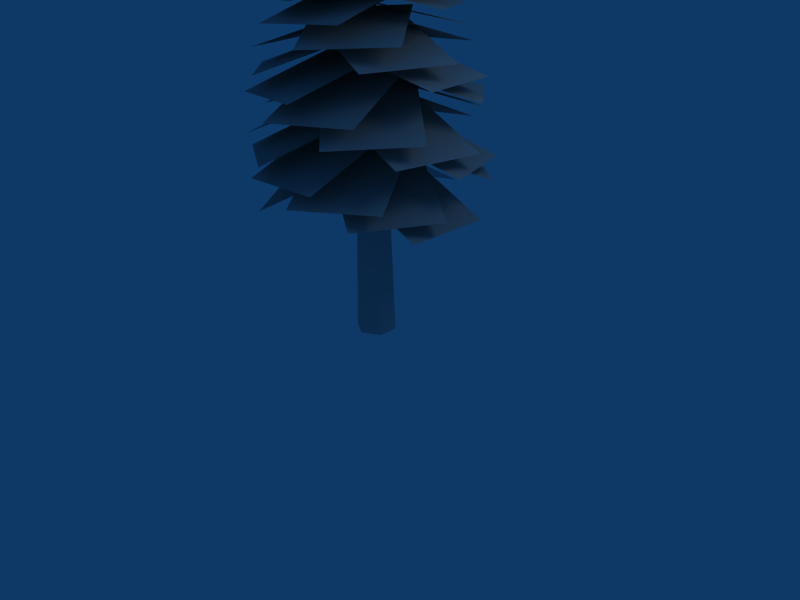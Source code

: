 # Source: great_pine.blend  (saved by Blender 2.44.0; exported with 4.5.12 LTS)
import bpy
from mathutils import Matrix  # noqa: F401  (used for matrix-valued properties, if any)

bpy.ops.wm.read_factory_settings(use_empty=True)
scene = bpy.context.scene
scene.name = 'Scene'

# ---- collections
col_collection_1 = bpy.data.collections.new('Collection 1'); scene.collection.children.link(col_collection_1)

# ---- materials (node trees are filled in below, after node groups)
mat_pmat3 = bpy.data.materials.new('pmat3')
mat_pmat3.alpha_threshold = 0.0
mat_pmat3.diffuse_color = (0.7, 0.7, 0.7, 1.0)
mat_pmat3.roughness = 0.5
mat_pmat3.line_color = (0.0, 0.0, 0.0, 1.0)
mat_pmat1 = bpy.data.materials.new('pmat1')
mat_pmat1.alpha_threshold = 0.0
mat_pmat1.diffuse_color = (0.7, 0.7, 0.7, 1.0)
mat_pmat1.roughness = 0.5
mat_pmat1.line_color = (0.0, 0.0, 0.0, 1.0)

# ---- material node trees

# ---- world
world_world = bpy.data.worlds.new('World'); scene.world = world_world
world_world.color = (0.05656, 0.2208, 0.4)
world_world.use_sun_shadow = False
world_world.sun_shadow_jitter_overblur = 0.0
world_world.cycles.sampling_method = 'MANUAL'
world_world.cycles.sample_map_resolution = 256

# ---- cameras
cam_camera = bpy.data.cameras.new('Camera')
cam_camera.passepartout_alpha = 0.2
cam_camera.clip_end = 100.0
cam_camera.lens = 35.0
cam_camera.ortho_scale = 7.314
cam_camera.show_passepartout = False
cam_camera.show_safe_areas = True
cam_camera.dof.focus_distance = 0.0
cam_camera.dof.aperture_fstop = 128.0

# ---- lights
light_spot = bpy.data.lights.new('Spot', 'POINT')
light_spot.transmission_factor = 0.0
light_spot.cutoff_distance = 30.0
light_spot.energy = 100.0
light_spot.shadow_buffer_clip_start = 1.001
light_spot.shadow_soft_size = 1.0
light_spot.shadow_maximum_resolution = 0.006
light_spot.use_absolute_resolution = True
light_spot.cycles.use_multiple_importance_sampling = False

# ---- meshes
me_plant_pmat3 = bpy.data.meshes.new('plant_pmat3')
me_plant_pmat3.from_pydata([(0.0, 1.5, 6.164), (0.0, 0.0, 6.164), (3.481, 0.0, 4.614), (3.481, 1.5, 4.614), (0.0, -1.5, 6.164), (3.481, -1.5, 4.614), (-1.409, -0.513, 6.293), (0.0, 0.0, 6.327), (-1.153, 3.279, 4.67), (-2.562, 2.766, 4.636), (1.409, 0.513, 6.362), (0.256, 3.792, 4.705), (0.9639, -1.149, 6.515), (0.0, 0.0, 6.491), (-2.664, -2.27, 4.802), (-1.7, -3.419, 4.826), (-0.9639, 1.149, 6.467), (-3.628, -1.121, 4.777), (0.7498, 1.299, 6.674), (0.0, 0.0, 6.655), (3.133, -1.786, 5.121), (3.883, -0.4866, 5.141), (-0.7498, -1.299, 6.635), (2.384, -3.085, 5.102), (-1.477, 0.2605, 6.779), (0.0, 0.0, 6.818), (0.6685, 3.552, 5.232), (-0.8082, 3.813, 5.193), (1.477, -0.2605, 6.857), (2.145, 3.292, 5.271), (0.2604, -1.477, 6.989), (0.0, 0.0, 6.982), (-3.539, -0.6319, 5.295), (-3.279, -2.109, 5.302), (-0.2604, 1.477, 6.975), (-3.8, 0.8453, 5.288), (1.299, 0.75, 7.181), (0.0, 0.0, 7.145), (1.877, -3.176, 5.62), (3.175, -2.426, 5.656), (-1.299, -0.75, 7.109), (0.5781, -3.926, 5.584), (-1.149, 0.9642, 7.277), (0.0, 0.0, 7.309), (2.416, 2.828, 5.817), (1.268, 3.792, 5.784), (1.149, -0.9642, 7.342), (3.565, 1.864, 5.849), (-0.5128, -1.41, 7.458), (0.0, 0.0, 7.473), (-3.442, 1.27, 5.83), (-3.955, -0.1399, 5.815), (0.5128, 1.41, 7.488), (-2.929, 2.679, 5.845), (1.491, -3e-06, 7.681), (-0.007921, 0.0, 7.636), (0.0371, -3.729, 6.115), (1.536, -3.729, 6.159), (-1.507, 3e-06, 7.592), (-1.462, -3.729, 6.07), (-0.5302, 1.41, 7.784), (-0.01743, 0.0, 7.799), (3.541, 1.279, 6.406), (3.028, 2.689, 6.39), (0.4954, -1.41, 7.815), (4.054, -0.1302, 6.421), (-1.175, -0.9642, 7.927), (-0.02693, 0.0, 7.963), (-2.389, 2.871, 6.412), (-3.538, 1.907, 6.377), (1.122, 0.9642, 7.998), (-1.241, 3.835, 6.448), (1.262, -0.75, 8.167), (-0.03644, 0.0, 8.126), (-1.865, -3.249, 6.616), (-0.567, -3.999, 6.657), (-1.335, 0.75, 8.085), (-3.164, -2.499, 6.575), (0.2144, 1.477, 8.298), (-0.04594, 0.0, 8.29), (3.691, -0.6511, 6.984), (3.951, 0.8261, 6.992), (-0.3063, -1.477, 8.281), (3.43, -2.128, 6.976), (-1.532, -0.2605, 8.405), (-0.05545, 0.0, 8.453), (-0.6594, 3.687, 7.036), (-2.136, 3.426, 6.988), (1.421, 0.2605, 8.501), (0.817, 3.947, 7.084), (0.6846, -1.299, 8.641), (-0.06495, 0.0, 8.616), (-3.25, -1.867, 7.143), (-2.501, -3.166, 7.168), (-0.8145, 1.299, 8.591), (-4.0, -0.5675, 7.118), (0.8892, 1.149, 8.812), (-0.07446, 0.0, 8.78), (2.817, -2.39, 7.542), (3.781, -1.241, 7.575), (-1.038, -1.149, 8.747), (1.854, -3.539, 7.509), (-1.493, 0.513, 8.894), (-0.08396, 0.0, 8.943), (1.225, 3.475, 7.685), (-0.1834, 3.988, 7.636), (1.325, -0.513, 8.992), (2.634, 2.962, 7.734), (-0.09347, -1.5, 9.106), (-0.09347, 0.0, 9.106), (-3.721, 4e-06, 7.709), (-3.721, -1.5, 7.709), (-0.09347, 1.5, 9.106), (-3.721, 1.5, 7.709), (1.306, 0.513, 9.32), (-0.103, 0.0, 9.27), (1.188, -3.427, 8.081), (2.596, -2.914, 8.132), (-1.512, -0.513, 9.219), (-0.2209, -3.94, 8.03), (-1.076, 1.149, 9.398), (-0.1125, 0.0, 9.433), (2.698, 2.323, 8.336), (1.735, 3.472, 8.301), (0.8511, -1.149, 9.468), (3.662, 1.174, 8.372), (-0.8715, -1.299, 9.569), (-0.122, 0.0, 9.596), (-3.175, 1.789, 8.319), (-3.925, 0.49, 8.292), (0.6275, 1.299, 9.624), (-2.426, 3.088, 8.347), (1.345, -0.2605, 9.816), (-0.1315, 0.0, 9.76), (-0.7028, -3.484, 8.612), (0.7733, -3.745, 8.668), (-1.608, 0.2605, 9.704), (-2.179, -3.224, 8.556), (-0.4013, 1.477, 9.913), (-0.141, 0.0, 9.923), (3.339, 0.6067, 8.968), (3.079, 2.084, 8.958), (0.1193, -1.477, 9.933), (3.599, -0.8705, 8.978), (-1.449, -0.75, 10.04), (-0.1505, 0.0, 10.09), (-1.831, 2.984, 8.97), (-3.129, 2.234, 8.919), (1.148, 0.75, 10.14), (-0.5331, 3.734, 9.021), (0.9881, -0.9642, 10.3), (-0.16, 0.0, 10.25), (-2.3, -2.6, 9.152), (-1.152, -3.565, 9.198), (-1.308, 0.9642, 10.2), (-3.448, -1.636, 9.107), (0.3431, 1.41, 10.43), (-0.1695, 0.0, 10.41), (3.005, -1.142, 9.567), (3.518, 0.2673, 9.588), (-0.6821, -1.41, 10.39), (2.493, -2.552, 9.547), (-1.678, 2e-05, 10.52), (-0.179, 0.0, 10.58), (-0.1407, 3.281, 9.643), (-1.639, 3.281, 9.581), (1.32, -2e-05, 10.64), (1.358, 3.281, 9.704), (0.324, -1.41, 10.76), (-0.1885, 0.0, 10.74), (-3.174, -1.101, 9.719), (-2.661, -2.511, 9.741), (-0.7011, 1.41, 10.72), (-3.686, 0.3085, 9.698), (0.95, 0.9642, 10.95), (-0.198, 0.0, 10.9), (1.864, -2.416, 10.13), (3.012, -1.452, 10.18), (-1.346, -0.9642, 10.85), (0.7158, -3.381, 10.08), (-1.505, 0.75, 11.01), (-0.2075, 0.0, 11.07), (1.369, 2.673, 10.32), (0.07142, 3.423, 10.26), (1.09, -0.75, 11.12), (2.667, 1.923, 10.37), (-0.4773, -1.477, 11.22), (-0.217, 0.0, 11.23), (-3.149, 0.5236, 10.32), (-3.41, -0.9536, 10.31), (0.04321, 1.477, 11.24), (-2.889, 2.001, 10.33), (1.249, 0.2604, 11.46), (-0.2265, 0.0, 11.39), (0.3163, -2.896, 10.68), (1.792, -2.636, 10.74), (-1.702, -0.2604, 11.33), (-1.16, -3.156, 10.61), (-0.9853, 1.299, 11.52), (-0.2361, 0.0, 11.56), (2.273, 1.432, 10.97), (1.524, 2.731, 10.93), (0.5132, -1.299, 11.59), (3.022, 0.1327, 11.0), (-1.209, -1.149, 11.68), (-0.2456, 0.0, 11.72), (-2.346, 1.79, 10.96), (-3.309, 0.6405, 10.91), (0.7177, 1.149, 11.76), (-1.383, 2.939, 11.0), (1.153, -0.5131, 11.95), (-0.2551, 0.0, 11.88), (-1.149, -2.539, 11.21), (0.2588, -3.052, 11.28), (-1.663, 0.5131, 11.82), (-2.557, -2.026, 11.15), (-0.2645, 1.5, 12.05), (-0.2646, 0.0, 12.05), (2.377, -6.6e-05, 11.58), (2.377, 1.5, 11.58), (-0.2646, -1.5, 12.05), (2.377, -1.5, 11.58), (-1.682, -0.513, 12.14), (-0.2741, 0.0, 12.21), (-1.112, 2.377, 11.61), (-2.52, 1.864, 11.55), (1.134, 0.513, 12.28), (0.296, 2.89, 11.68), (0.6795, -1.149, 12.42), (-0.2836, 0.0, 12.37), (-2.126, -1.568, 11.76), (-1.163, -2.718, 11.81), (-1.247, 1.149, 12.33), (-3.089, -0.4194, 11.72), (0.4561, 1.299, 12.57), (-0.2931, 0.0, 12.54), (1.762, -1.174, 12.15), (2.511, 0.1247, 12.19), (-1.042, -1.299, 12.5), (1.013, -2.473, 12.11), (-1.778, 0.2605, 12.63), (-0.3026, 0.0, 12.7), (0.1108, 2.221, 12.27), (-1.365, 2.481, 12.2), (1.173, -0.2605, 12.77), (1.586, 1.96, 12.34), (-0.05199, -1.477, 12.88), (-0.3121, 0.0, 12.86), (-2.415, -0.3749, 12.34), (-2.155, -1.852, 12.35), (-0.5722, 1.477, 12.85), (-2.675, 1.102, 12.33), (0.9758, 0.75, 13.09), (-0.3216, 0.0, 13.03), (0.7276, -1.786, 12.69), (2.025, -1.036, 12.76), (-1.619, -0.75, 12.96), (-0.5698, -2.536, 12.63), (-1.479, 0.9642, 13.13), (-0.3311, 0.0, 13.19), (0.9473, 1.504, 12.9), (-0.2002, 2.468, 12.84), (0.8164, -0.9642, 13.25), (2.095, 0.5395, 12.96), (-0.853, -1.41, 13.33), (-0.3406, 0.0, 13.35), (-2.072, 0.6371, 12.94), (-2.584, -0.7725, 12.91), (0.1718, 1.41, 13.38), (-1.559, 2.047, 12.96), (1.148, -5.6e-05, 13.6), (-0.3501, 0.0, 13.52), (-0.3346, -1.76, 13.22), (1.163, -1.761, 13.3), (-1.848, 5.6e-05, 13.44), (-1.833, -1.76, 13.14), (-0.8719, 1.41, 13.65), (-0.3596, 0.0, 13.68), (1.21, 0.5667, 13.49), (0.6975, 1.976, 13.47), (0.1526, -1.41, 13.71), (1.722, -0.8428, 13.52), (-1.517, -0.9641, 13.78), (-0.3691, 0.0, 13.84), (-1.353, 1.189, 13.55), (-2.5, 0.2253, 13.49), (0.7783, 0.9641, 13.91), (-0.2052, 2.154, 13.61), (0.9185, -0.7501, 14.08), (-0.3786, 0.0, 14.01), (-1.089, -1.253, 13.75), (0.2077, -2.003, 13.82), (-1.676, 0.7501, 13.94), (-2.386, -0.5032, 13.68), (-0.128, 1.477, 14.18), (-0.3881, 0.0, 14.17), (0.9407, -0.2329, 14.05), (1.201, 1.244, 14.06), (-0.6483, -1.477, 14.16), (0.6806, -1.71, 14.04), (-1.873, -0.2604, 14.25), (-0.3976, 0.0, 14.33), (-0.602, 1.215, 14.15), (-2.077, 0.9542, 14.07), (1.077, 0.2604, 14.42), (0.8729, 1.475, 14.23), (0.3416, -1.299, 14.54), (-0.4071, 0.0, 14.5), (-1.372, -0.5626, 14.29), (-0.6232, -1.862, 14.34), (-1.156, 1.299, 14.46), (-2.121, 0.7364, 14.25), (0.546, 1.149, 14.72), (-0.4167, 0.0, 14.66), (0.3682, -0.6536, 14.58), (1.331, 0.4954, 14.63), (-1.379, -1.149, 14.61), (-0.5945, -1.803, 14.52), (-1.833, 0.5131, 14.74), (-0.4262, 0.0, 14.82), (-0.1099, 0.8531, 14.73), (-1.517, 1.366, 14.65), (0.981, -0.5131, 14.9), (1.297, 0.34, 14.82)], [], [(0, 1, 2, 3), (1, 4, 5, 2), (6, 7, 8, 9), (7, 10, 11, 8), (12, 13, 14, 15), (13, 16, 17, 14), (18, 19, 20, 21), (19, 22, 23, 20), (24, 25, 26, 27), (25, 28, 29, 26), (30, 31, 32, 33), (31, 34, 35, 32), (36, 37, 38, 39), (37, 40, 41, 38), (42, 43, 44, 45), (43, 46, 47, 44), (48, 49, 50, 51), (49, 52, 53, 50), (54, 55, 56, 57), (55, 58, 59, 56), (60, 61, 62, 63), (61, 64, 65, 62), (66, 67, 68, 69), (67, 70, 71, 68), (72, 73, 74, 75), (73, 76, 77, 74), (78, 79, 80, 81), (79, 82, 83, 80), (84, 85, 86, 87), (85, 88, 89, 86), (90, 91, 92, 93), (91, 94, 95, 92), (96, 97, 98, 99), (97, 100, 101, 98), (102, 103, 104, 105), (103, 106, 107, 104), (108, 109, 110, 111), (109, 112, 113, 110), (114, 115, 116, 117), (115, 118, 119, 116), (120, 121, 122, 123), (121, 124, 125, 122), (126, 127, 128, 129), (127, 130, 131, 128), (132, 133, 134, 135), (133, 136, 137, 134), (138, 139, 140, 141), (139, 142, 143, 140), (144, 145, 146, 147), (145, 148, 149, 146), (150, 151, 152, 153), (151, 154, 155, 152), (156, 157, 158, 159), (157, 160, 161, 158), (162, 163, 164, 165), (163, 166, 167, 164), (168, 169, 170, 171), (169, 172, 173, 170), (174, 175, 176, 177), (175, 178, 179, 176), (180, 181, 182, 183), (181, 184, 185, 182), (186, 187, 188, 189), (187, 190, 191, 188), (192, 193, 194, 195), (193, 196, 197, 194), (198, 199, 200, 201), (199, 202, 203, 200), (204, 205, 206, 207), (205, 208, 209, 206), (210, 211, 212, 213), (211, 214, 215, 212), (216, 217, 218, 219), (217, 220, 221, 218), (222, 223, 224, 225), (223, 226, 227, 224), (228, 229, 230, 231), (229, 232, 233, 230), (234, 235, 236, 237), (235, 238, 239, 236), (240, 241, 242, 243), (241, 244, 245, 242), (246, 247, 248, 249), (247, 250, 251, 248), (252, 253, 254, 255), (253, 256, 257, 254), (258, 259, 260, 261), (259, 262, 263, 260), (264, 265, 266, 267), (265, 268, 269, 266), (270, 271, 272, 273), (271, 274, 275, 272), (276, 277, 278, 279), (277, 280, 281, 278), (282, 283, 284, 285), (283, 286, 287, 284), (288, 289, 290, 291), (289, 292, 293, 290), (294, 295, 296, 297), (295, 298, 299, 296), (300, 301, 302, 303), (301, 304, 305, 302), (306, 307, 308, 309), (307, 310, 311, 308), (312, 313, 314, 315), (313, 316, 317, 314), (318, 319, 320, 321), (319, 322, 323, 320)])
_uv = me_plant_pmat3.uv_layers.new(name='UVTex')
_uv.uv.foreach_set('vector', [1.0, 0.0, 0.5, 0.0, 0.5, 1.0, 1.0, 1.0, 0.5, 0.0, 0.0, 0.0, 0.0, 1.0, 0.5, 1.0, 1.0, 0.0, 0.5, 0.0, 0.5, 1.0, 1.0, 1.0, 0.5, 0.0, 0.0, 0.0, 0.0, 1.0, 0.5, 1.0, 1.0, 0.0, 0.5, 0.0, 0.5, 1.0, 1.0, 1.0, 0.5, 0.0, 0.0, 0.0, 0.0, 1.0, 0.5, 1.0, 1.0, 0.0, 0.5, 0.0, 0.5, 1.0, 1.0, 1.0, 0.5, 0.0, 0.0, 0.0, 0.0, 1.0, 0.5, 1.0, 1.0, 0.0, 0.5, 0.0, 0.5, 1.0, 1.0, 1.0, 0.5, 0.0, 0.0, 0.0, 0.0, 1.0, 0.5, 1.0, 1.0, 0.0, 0.5, 0.0, 0.5, 1.0, 1.0, 1.0, 0.5, 0.0, 0.0, 0.0, 0.0, 1.0, 0.5, 1.0, 1.0, 0.0, 0.5, 0.0, 0.5, 1.0, 1.0, 1.0, 0.5, 0.0, 0.0, 0.0, 0.0, 1.0, 0.5, 1.0, 1.0, 0.0, 0.5, 0.0, 0.5, 1.0, 1.0, 1.0, 0.5, 0.0, 0.0, 0.0, 0.0, 1.0, 0.5, 1.0, 1.0, 0.0, 0.5, 0.0, 0.5, 1.0, 1.0, 1.0, 0.5, 0.0, 0.0, 0.0, 0.0, 1.0, 0.5, 1.0, 1.0, 0.0, 0.5, 0.0, 0.5, 1.0, 1.0, 1.0, 0.5, 0.0, 0.0, 0.0, 0.0, 1.0, 0.5, 1.0, 1.0, 0.0, 0.5, 0.0, 0.5, 1.0, 1.0, 1.0, 0.5, 0.0, 0.0, 0.0, 0.0, 1.0, 0.5, 1.0, 1.0, 0.0, 0.5, 0.0, 0.5, 1.0, 1.0, 1.0, 0.5, 0.0, 0.0, 0.0, 0.0, 1.0, 0.5, 1.0, 1.0, 0.0, 0.5, 0.0, 0.5, 1.0, 1.0, 1.0, 0.5, 0.0, 0.0, 0.0, 0.0, 1.0, 0.5, 1.0, 1.0, 0.0, 0.5, 0.0, 0.5, 1.0, 1.0, 1.0, 0.5, 0.0, 0.0, 0.0, 0.0, 1.0, 0.5, 1.0, 1.0, 0.0, 0.5, 0.0, 0.5, 1.0, 1.0, 1.0, 0.5, 0.0, 0.0, 0.0, 0.0, 1.0, 0.5, 1.0, 1.0, 0.0, 0.5, 0.0, 0.5, 1.0, 1.0, 1.0, 0.5, 0.0, 0.0, 0.0, 0.0, 1.0, 0.5, 1.0, 1.0, 0.0, 0.5, 0.0, 0.5, 1.0, 1.0, 1.0, 0.5, 0.0, 0.0, 0.0, 0.0, 1.0, 0.5, 1.0, 1.0, 0.0, 0.5, 0.0, 0.5, 1.0, 1.0, 1.0, 0.5, 0.0, 0.0, 0.0, 0.0, 1.0, 0.5, 1.0, 1.0, 0.0, 0.5, 0.0, 0.5, 1.0, 1.0, 1.0, 0.5, 0.0, 0.0, 0.0, 0.0, 1.0, 0.5, 1.0, 1.0, 0.0, 0.5, 0.0, 0.5, 1.0, 1.0, 1.0, 0.5, 0.0, 0.0, 0.0, 0.0, 1.0, 0.5, 1.0, 1.0, 0.0, 0.5, 0.0, 0.5, 1.0, 1.0, 1.0, 0.5, 0.0, 0.0, 0.0, 0.0, 1.0, 0.5, 1.0, 1.0, 0.0, 0.5, 0.0, 0.5, 1.0, 1.0, 1.0, 0.5, 0.0, 0.0, 0.0, 0.0, 1.0, 0.5, 1.0, 1.0, 0.0, 0.5, 0.0, 0.5, 1.0, 1.0, 1.0, 0.5, 0.0, 0.0, 0.0, 0.0, 1.0, 0.5, 1.0, 1.0, 0.0, 0.5, 0.0, 0.5, 1.0, 1.0, 1.0, 0.5, 0.0, 0.0, 0.0, 0.0, 1.0, 0.5, 1.0, 1.0, 0.0, 0.5, 0.0, 0.5, 1.0, 1.0, 1.0, 0.5, 0.0, 0.0, 0.0, 0.0, 1.0, 0.5, 1.0, 1.0, 0.0, 0.5, 0.0, 0.5, 1.0, 1.0, 1.0, 0.5, 0.0, 0.0, 0.0, 0.0, 1.0, 0.5, 1.0, 1.0, 0.0, 0.5, 0.0, 0.5, 1.0, 1.0, 1.0, 0.5, 0.0, 0.0, 0.0, 0.0, 1.0, 0.5, 1.0, 1.0, 0.0, 0.5, 0.0, 0.5, 1.0, 1.0, 1.0, 0.5, 0.0, 0.0, 0.0, 0.0, 1.0, 0.5, 1.0, 1.0, 0.0, 0.5, 0.0, 0.5, 1.0, 1.0, 1.0, 0.5, 0.0, 0.0, 0.0, 0.0, 1.0, 0.5, 1.0, 1.0, 0.0, 0.5, 0.0, 0.5, 1.0, 1.0, 1.0, 0.5, 0.0, 0.0, 0.0, 0.0, 1.0, 0.5, 1.0, 1.0, 0.0, 0.5, 0.0, 0.5, 1.0, 1.0, 1.0, 0.5, 0.0, 0.0, 0.0, 0.0, 1.0, 0.5, 1.0, 1.0, 0.0, 0.5, 0.0, 0.5, 1.0, 1.0, 1.0, 0.5, 0.0, 0.0, 0.0, 0.0, 1.0, 0.5, 1.0, 1.0, 0.0, 0.5, 0.0, 0.5, 1.0, 1.0, 1.0, 0.5, 0.0, 0.0, 0.0, 0.0, 1.0, 0.5, 1.0, 1.0, 0.0, 0.5, 0.0, 0.5, 1.0, 1.0, 1.0, 0.5, 0.0, 0.0, 0.0, 0.0, 1.0, 0.5, 1.0, 1.0, 0.0, 0.5, 0.0, 0.5, 1.0, 1.0, 1.0, 0.5, 0.0, 0.0, 0.0, 0.0, 1.0, 0.5, 1.0, 1.0, 0.0, 0.5, 0.0, 0.5, 1.0, 1.0, 1.0, 0.5, 0.0, 0.0, 0.0, 0.0, 1.0, 0.5, 1.0, 1.0, 0.0, 0.5, 0.0, 0.5, 1.0, 1.0, 1.0, 0.5, 0.0, 0.0, 0.0, 0.0, 1.0, 0.5, 1.0, 1.0, 0.0, 0.5, 0.0, 0.5, 1.0, 1.0, 1.0, 0.5, 0.0, 0.0, 0.0, 0.0, 1.0, 0.5, 1.0, 1.0, 0.0, 0.5, 0.0, 0.5, 1.0, 1.0, 1.0, 0.5, 0.0, 0.0, 0.0, 0.0, 1.0, 0.5, 1.0, 1.0, 0.0, 0.5, 0.0, 0.5, 1.0, 1.0, 1.0, 0.5, 0.0, 0.0, 0.0, 0.0, 1.0, 0.5, 1.0, 1.0, 0.0, 0.5, 0.0, 0.5, 1.0, 1.0, 1.0, 0.5, 0.0, 0.0, 0.0, 0.0, 1.0, 0.5, 1.0, 1.0, 0.0, 0.5, 0.0, 0.5, 1.0, 1.0, 1.0, 0.5, 0.0, 0.0, 0.0, 0.0, 1.0, 0.5, 1.0, 1.0, 0.0, 0.5, 0.0, 0.5, 1.0, 1.0, 1.0, 0.5, 0.0, 0.0, 0.0, 0.0, 1.0, 0.5, 1.0, 1.0, 0.0, 0.5, 0.0, 0.5, 1.0, 1.0, 1.0, 0.5, 0.0, 0.0, 0.0, 0.0, 1.0, 0.5, 1.0, 1.0, 0.0, 0.5, 0.0, 0.5, 1.0, 1.0, 1.0, 0.5, 0.0, 0.0, 0.0, 0.0, 1.0, 0.5, 1.0, 1.0, 0.0, 0.5, 0.0, 0.5, 1.0, 1.0, 1.0, 0.5, 0.0, 0.0, 0.0, 0.0, 1.0, 0.5, 1.0, 1.0, 0.0, 0.5, 0.0, 0.5, 1.0, 1.0, 1.0, 0.5, 0.0, 0.0, 0.0, 0.0, 1.0, 0.5, 1.0, 1.0, 0.0, 0.5, 0.0, 0.5, 1.0, 1.0, 1.0, 0.5, 0.0, 0.0, 0.0, 0.0, 1.0, 0.5, 1.0, 1.0, 0.0, 0.5, 0.0, 0.5, 1.0, 1.0, 1.0, 0.5, 0.0, 0.0, 0.0, 0.0, 1.0, 0.5, 1.0, 1.0, 0.0, 0.5, 0.0, 0.5, 1.0, 1.0, 1.0, 0.5, 0.0, 0.0, 0.0, 0.0, 1.0, 0.5, 1.0, 1.0, 0.0, 0.5, 0.0, 0.5, 1.0, 1.0, 1.0, 0.5, 0.0, 0.0, 0.0, 0.0, 1.0, 0.5, 1.0, 1.0, 0.0, 0.5, 0.0, 0.5, 1.0, 1.0, 1.0, 0.5, 0.0, 0.0, 0.0, 0.0, 1.0, 0.5, 1.0, 1.0, 0.0, 0.5, 0.0, 0.5, 1.0, 1.0, 1.0, 0.5, 0.0, 0.0, 0.0, 0.0, 1.0, 0.5, 1.0, 1.0, 0.0, 0.5, 0.0, 0.5, 1.0, 1.0, 1.0, 0.5, 0.0, 0.0, 0.0, 0.0, 1.0, 0.5, 1.0])
me_plant_pmat3.materials.append(mat_pmat3)
me_plant_pmat3.use_remesh_preserve_volume = False
me_plant_pmat3.use_remesh_preserve_attributes = False
me_plant_pmat3.use_mirror_vertex_groups = False
me_plant_pmat3.update()
me_plant_pmat1 = bpy.data.meshes.new('plant_pmat1')
me_plant_pmat1.from_pydata([(-0.4357, -0.2871, 14.99), (0.0, -0.5025, 7.5), (0.435, -0.2512, 7.513), (-0.1874, -0.1436, 15.0), (0.435, 0.2512, 7.513), (-0.1874, 0.1436, 15.0), (0.0, 0.5025, 7.5), (-0.4357, 0.2871, 14.99), (-0.435, 0.2512, 7.487), (-0.6839, 0.1436, 14.97), (-0.435, -0.2512, 7.487), (-0.6839, -0.1436, 14.97), (0.0, -0.7179, 0.0), (0.6217, -0.3589, 0.0), (0.6217, 0.3589, 0.0), (0.0, 0.7179, 0.0), (-0.6217, 0.3589, 0.0), (-0.6217, -0.3589, 0.0)], [], [(0, 1, 2, 3), (3, 2, 4, 5), (5, 4, 6, 7), (7, 6, 8, 9), (9, 8, 10, 11), (1, 0, 11, 10), (1, 12, 13, 2), (2, 13, 14, 4), (4, 14, 15, 6), (6, 15, 16, 8), (8, 16, 17, 10), (10, 17, 12, 1)])
_uv = me_plant_pmat1.uv_layers.new(name='UVTex')
_uv.uv.foreach_set('vector', [0.0, 1.0, 0.0, 0.5, 0.1667, 0.5, 0.1667, 1.0, 0.1667, 1.0, 0.1667, 0.5, 0.3333, 0.5, 0.3333, 1.0, 0.3333, 1.0, 0.3333, 0.5, 0.5, 0.5, 0.5, 1.0, 0.5, 1.0, 0.5, 0.5, 0.6667, 0.5, 0.6667, 1.0, 0.6667, 1.0, 0.6667, 0.5, 0.8333, 0.5, 0.8333, 1.0, 1.0, 0.5, 1.0, 1.0, 0.8333, 1.0, 0.8333, 0.5, 0.0, 0.5, 0.0, 0.0, 0.1667, 0.0, 0.1667, 0.5, 0.1667, 0.5, 0.1667, 0.0, 0.3333, 0.0, 0.3333, 0.5, 0.3333, 0.5, 0.3333, 0.0, 0.5, 0.0, 0.5, 0.5, 0.5, 0.5, 0.5, 0.0, 0.6667, 0.0, 0.6667, 0.5, 0.6667, 0.5, 0.6667, 0.0, 0.8333, 0.0, 0.8333, 0.5, 0.8333, 0.5, 0.8333, 0.0, 1.0, 0.0, 1.0, 0.5])
me_plant_pmat1.materials.append(mat_pmat1)
me_plant_pmat1.use_remesh_preserve_volume = False
me_plant_pmat1.use_remesh_preserve_attributes = False
me_plant_pmat1.use_mirror_vertex_groups = False
me_plant_pmat1.update()

# ---- objects
ob_plant_pmat3 = bpy.data.objects.new('plant_pmat3', me_plant_pmat3)
ob_plant_pmat1 = bpy.data.objects.new('plant_pmat1', me_plant_pmat1)
ob_lamp = bpy.data.objects.new('Lamp', light_spot)
ob_camera = bpy.data.objects.new('Camera', cam_camera)

# ---- transforms, parenting, visibility, modifiers, constraints
ob_plant_pmat3.location = (0.0, 0.0, 0.0)
ob_plant_pmat3.scale = (0.3987, 0.3987, 0.3987)
ob_plant_pmat3.lock_rotations_4d = False
ob_plant_pmat3.empty_display_type = 'ARROWS'
ob_plant_pmat3.color = (0.0, 0.0, 0.0, 1.0)
ob_plant_pmat3.lineart.crease_threshold = 0.0
ob_plant_pmat1.location = (0.0, 0.0, 0.0)
ob_plant_pmat1.scale = (0.3987, 0.3987, 0.3987)
ob_plant_pmat1.lock_rotations_4d = False
ob_plant_pmat1.empty_display_type = 'ARROWS'
ob_plant_pmat1.color = (0.0, 0.0, 0.0, 1.0)
ob_plant_pmat1.lineart.crease_threshold = 0.0
ob_lamp.location = (4.076, 1.005, 5.904)
ob_lamp.rotation_euler = (0.6503, 0.05522, 1.866)
ob_lamp.lock_rotations_4d = False
ob_lamp.empty_display_type = 'ARROWS'
ob_lamp.color = (0.0, 0.0, 0.0, 0.0)
ob_lamp.lineart.crease_threshold = 0.0
ob_camera.location = (7.481, -6.508, 5.344)
ob_camera.rotation_euler = (1.109, 0.01082, 0.8149)
ob_camera.lock_rotations_4d = False
ob_camera.empty_display_type = 'ARROWS'
ob_camera.color = (0.0, 0.0, 0.0, 0.0)
ob_camera.display_type = 'WIRE'
ob_camera.lineart.crease_threshold = 0.0

# ---- collection membership
col_collection_1.objects.link(ob_plant_pmat3)
col_collection_1.objects.link(ob_plant_pmat1)
col_collection_1.objects.link(ob_lamp)
col_collection_1.objects.link(ob_camera)

# ---- scene / render settings (as saved in the file)
scene.camera = ob_camera
scene.frame_start = 1; scene.frame_end = 250; scene.frame_set(1)
scene.render.engine = 'BLENDER_EEVEE_NEXT'
scene.render.image_settings.file_format = 'JPEG'
scene.render.image_settings.color_mode = 'RGB'
scene.render.image_settings.compression = 90
scene.render.resolution_x = 800
scene.render.resolution_y = 600
scene.render.pixel_aspect_x = 100.0
scene.render.pixel_aspect_y = 100.0
scene.render.fps = 25
scene.render.dither_intensity = 0.0
scene.render.use_compositing = False
scene.render.use_sequencer = False
scene.render.bake_margin = 2
scene.render.bake_bias = 0.0
scene.render.use_stamp_time = False
scene.render.use_stamp_date = False
scene.render.use_stamp_frame = False
scene.render.use_stamp_camera = False
scene.render.use_stamp_scene = False
scene.render.use_stamp_filename = False
scene.render.use_stamp_render_time = False
scene.render.stamp_font_size = 0
scene.cycles.use_denoising = False
scene.cycles.samples = 10
scene.cycles.sampling_pattern = 'TABULATED_SOBOL'
scene.cycles.light_sampling_threshold = 0.0
scene.cycles.use_adaptive_sampling = False
scene.cycles.use_light_tree = False
scene.cycles.blur_glossy = 0.0
scene.cycles.volume_bounces = 1
scene.cycles.pixel_filter_type = 'GAUSSIAN'
scene.cycles.sample_clamp_indirect = 0.0
scene.view_settings.view_transform = 'Raw'
bpy.context.view_layer.update()
